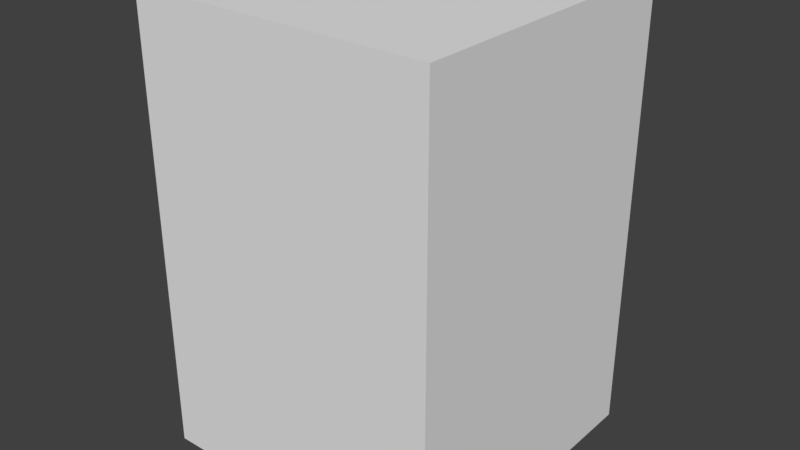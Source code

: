 # Source: Room.blend  (saved by Blender 2.78.0; exported with 4.5.12 LTS)
import bpy
from mathutils import Matrix  # noqa: F401  (used for matrix-valued properties, if any)

bpy.ops.wm.read_factory_settings(use_empty=True)
scene = bpy.context.scene
scene.name = 'Scene'

# ---- collections
col_collection_1 = bpy.data.collections.new('Collection 1'); scene.collection.children.link(col_collection_1)

# ---- world
world_world = bpy.data.worlds.new('World'); scene.world = world_world
world_world.color = (0.05088, 0.05088, 0.05088)
world_world.use_sun_shadow = False
world_world.sun_shadow_jitter_overblur = 0.0
world_world.cycles.sampling_method = 'MANUAL'

# ---- meshes
me_cube_006 = bpy.data.meshes.new('Cube.006')
me_cube_006.from_pydata([(-4.0, 4.0, 10.0), (-4.0, 4.0, -2.0), (4.0, 4.0, 10.0), (4.0, 4.0, -2.0), (-4.0, 2.0, 10.0), (-4.0, 2.0, -2.0), (4.0, 2.0, 10.0), (4.0, 2.0, -2.0)], [], [(1, 0, 2, 3), (5, 7, 6, 4), (2, 0, 4, 6), (0, 1, 5, 4), (1, 3, 7, 5), (3, 2, 6, 7)])
me_cube_006.use_remesh_preserve_volume = False
me_cube_006.use_remesh_preserve_attributes = False
me_cube_006.use_mirror_vertex_groups = False
me_cube_006.update()
me_cube_005 = bpy.data.meshes.new('Cube.005')
me_cube_005.from_pydata([(-4.0, -2.0, 10.0), (-4.0, -2.0, -2.0), (4.0, -2.0, 10.0), (4.0, -2.0, -2.0), (-4.0, -4.0, 10.0), (-4.0, -4.0, -2.0), (4.0, -4.0, 10.0), (4.0, -4.0, -2.0)], [], [(1, 0, 2, 3), (5, 7, 6, 4), (2, 0, 4, 6), (0, 1, 5, 4), (1, 3, 7, 5), (3, 2, 6, 7)])
me_cube_005.use_remesh_preserve_volume = False
me_cube_005.use_remesh_preserve_attributes = False
me_cube_005.use_mirror_vertex_groups = False
me_cube_005.update()
me_cube_004 = bpy.data.meshes.new('Cube.004')
me_cube_004.from_pydata([(-4.0, -2.0, 10.0), (-4.0, 2.0, 10.0), (-4.0, -2.0, -2.0), (-4.0, 2.0, -2.0), (-2.0, -2.0, 10.0), (-2.0, 2.0, 10.0), (-2.0, 2.0, -2.0), (-2.0, -2.0, -2.0)], [], [(0, 4, 5, 1), (5, 4, 7, 6), (1, 5, 6, 3), (2, 7, 4, 0), (3, 6, 7, 2), (3, 2, 0, 1)])
me_cube_004.use_remesh_preserve_volume = False
me_cube_004.use_remesh_preserve_attributes = False
me_cube_004.use_mirror_vertex_groups = False
me_cube_004.update()
me_cube_003 = bpy.data.meshes.new('Cube.003')
me_cube_003.from_pydata([(-2.0, -2.0, 8.0), (-2.0, -2.0, 10.0), (-2.0, 2.0, 8.0), (-2.0, 2.0, 10.0), (2.0, -2.0, 8.0), (2.0, -2.0, 10.0), (2.0, 2.0, 8.0), (2.0, 2.0, 10.0)], [], [(0, 1, 3, 2), (2, 3, 7, 6), (6, 7, 5, 4), (4, 5, 1, 0), (2, 6, 4, 0), (7, 3, 1, 5)])
me_cube_003.use_remesh_preserve_volume = False
me_cube_003.use_remesh_preserve_attributes = False
me_cube_003.use_mirror_vertex_groups = False
me_cube_003.update()
me_cube_002 = bpy.data.meshes.new('Cube.002')
me_cube_002.from_pydata([(2.0, -2.0, 10.0), (2.0, 2.0, 10.0), (2.0, -2.0, -2.0), (2.0, 2.0, -2.0), (4.0, -2.0, 10.0), (4.0, 2.0, 10.0), (4.0, 2.0, -2.0), (4.0, -2.0, -2.0)], [], [(0, 4, 5, 1), (5, 4, 7, 6), (1, 5, 6, 3), (2, 7, 4, 0), (3, 6, 7, 2), (3, 2, 0, 1)])
me_cube_002.use_remesh_preserve_volume = False
me_cube_002.use_remesh_preserve_attributes = False
me_cube_002.use_mirror_vertex_groups = False
me_cube_002.update()
me_cube = bpy.data.meshes.new('Cube')
me_cube.from_pydata([(-2.0, -2.0, -2.0), (-2.0, -2.0, 0.0), (-2.0, 2.0, -2.0), (-2.0, 2.0, 0.0), (2.0, -2.0, -2.0), (2.0, -2.0, 0.0), (2.0, 2.0, -2.0), (2.0, 2.0, 0.0)], [], [(0, 1, 3, 2), (2, 3, 7, 6), (6, 7, 5, 4), (4, 5, 1, 0), (2, 6, 4, 0), (7, 3, 1, 5)])
me_cube.use_remesh_preserve_volume = False
me_cube.use_remesh_preserve_attributes = False
me_cube.use_mirror_vertex_groups = False
me_cube.update()

# ---- objects
ob_side1_003 = bpy.data.objects.new('Side1.003', me_cube_006)
ob_side1_002 = bpy.data.objects.new('Side1.002', me_cube_005)
ob_side1_001 = bpy.data.objects.new('Side1.001', me_cube_004)
ob_top = bpy.data.objects.new('Top', me_cube_003)
ob_side1 = bpy.data.objects.new('Side1', me_cube_002)
ob_bottom = bpy.data.objects.new('Bottom', me_cube)

# ---- transforms, parenting, visibility, modifiers, constraints
ob_side1_003.location = (0.0, 0.0, 0.0)
ob_side1_003.lineart.crease_threshold = 0.0
ob_side1_002.location = (0.0, 0.0, 0.0)
ob_side1_002.lineart.crease_threshold = 0.0
ob_side1_001.location = (0.0, 0.0, 0.0)
ob_side1_001.lineart.crease_threshold = 0.0
ob_top.location = (0.0, 0.0, 0.0)
ob_top.lineart.crease_threshold = 0.0
ob_side1.location = (0.0, 0.0, 0.0)
ob_side1.lineart.crease_threshold = 0.0
ob_bottom.location = (0.0, 0.0, 0.0)
ob_bottom.lineart.crease_threshold = 0.0

# ---- collection membership
col_collection_1.objects.link(ob_side1_003)
col_collection_1.objects.link(ob_side1_002)
col_collection_1.objects.link(ob_side1_001)
col_collection_1.objects.link(ob_top)
col_collection_1.objects.link(ob_side1)
col_collection_1.objects.link(ob_bottom)

# ---- scene / render settings (as saved in the file)
scene.frame_start = 1; scene.frame_end = 250; scene.frame_set(1)
scene.render.engine = 'BLENDER_EEVEE_NEXT'
scene.render.resolution_percentage = 50
scene.render.dither_intensity = 0.0
scene.cycles.use_denoising = False
scene.cycles.samples = 128
scene.cycles.sampling_pattern = 'TABULATED_SOBOL'
scene.cycles.light_sampling_threshold = 0.0
scene.cycles.use_adaptive_sampling = False
scene.cycles.use_light_tree = False
scene.cycles.blur_glossy = 0.0
scene.cycles.sample_clamp_indirect = 0.0
scene.view_settings.view_transform = 'Standard'
bpy.context.view_layer.update()

# ---- added for rendering (the .blend has no active camera and no usable light): camera, sun
cam_auto = bpy.data.cameras.new('AutoCamera')
cam_auto.lens = 50.0
cam_auto.sensor_width = 36.0
cam_auto.clip_end = 1000.0
ob_auto_camera = bpy.data.objects.new('AutoCamera', cam_auto)
scene.collection.objects.link(ob_auto_camera)
ob_auto_camera.location = (15.2592, -18.311, 16.2074)
ob_auto_camera.rotation_euler = (1.09748, -7.21219e-08, 0.694738)
scene.camera = ob_auto_camera
light_auto_sun = bpy.data.lights.new('AutoSun', 'SUN')
light_auto_sun.energy = 3.0
light_auto_sun.angle = 0.0523599
ob_auto_sun = bpy.data.objects.new('AutoSun', light_auto_sun)
scene.collection.objects.link(ob_auto_sun)
ob_auto_sun.rotation_euler = (0.872665, 0.174533, 0.523599)
bpy.context.view_layer.update()
